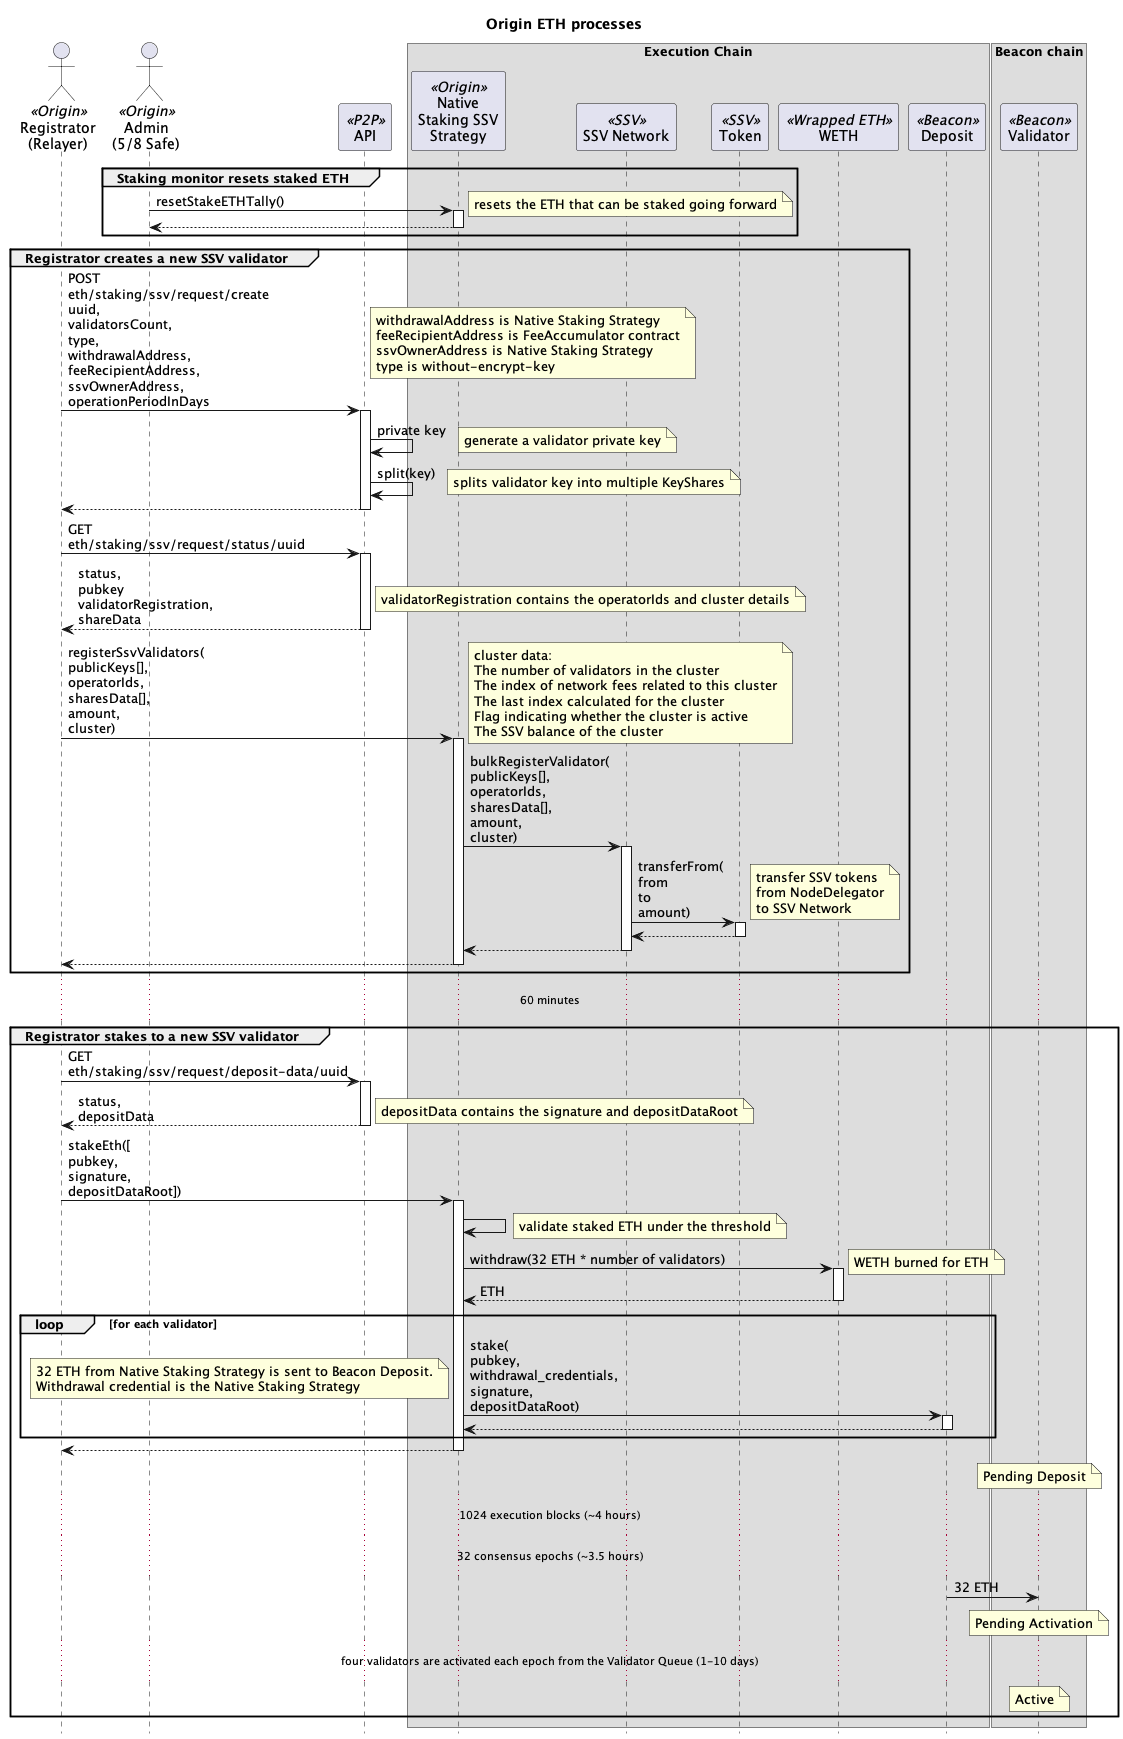

The diagram above was rendered by PlantUML. Its source (embedded in the PNG):
@startuml

skinparam tabSize 2
hide footbox

title "Origin ETH processes"

' actor "Anyone" as sender
actor "Registrator\n(Relayer)" as reg <<Origin>>
actor "Admin\n(5/8 Safe)" as admin <<Origin>>
' actor "Strategist\n(2/9 Safe)" as strategist <<Origin>>
' actor "Governor\n(Timelock)" as gov <<Origin>>
' actor "Treasury" as treasury <<Origin>>
participant "API" as api <<P2P>>
' actor "Operators" as ssvOp <<SSV>>

box "Execution Chain"
' participant "Harvester" as harv <<Origin>>
participant "Native\nStaking SSV\nStrategy" as nativeStrat <<Origin>>
' participant "Fee\nAccumulator" as feeAccum <<Origin>>
participant "SSV Network" as ssvNet <<SSV>>
participant "Token" as ssv <<SSV>>
participant "WETH" as weth <<Wrapped ETH>>
participant "Deposit" as dep <<Beacon>>
end box

box "Beacon chain"
participant "Validator" as val <<Beacon>>
end box

' group Governor initializes the Native Staking Strategy

' gov -> nativeStrat : initialize()
' activate nativeStrat
' nativeStrat -> ssv : approve(\nSSV Network,\namount)
' activate ssv
' note right : Native Staking Strategy approves\nSSV Network to spend\nSSV tokens
' return
' ' nativeStrat -> ssvNet : setFeeRecipientAddress(\nrecipient)
' ' activate ssvNet
' ' note right : NodeDelegator set as the fee recipient
' ' return
' return

' gov -> ssv : transfer(\nfrom\nto\namount)
' activate ssv
' note right : transfer SSV tokens\nfrom Governor\nto Native Staking Strategy
' return

' end group

' group Governor sets staked ETH threshold

' gov -> nativeStrat : setStakeETHThreshold()
' activate nativeStrat
' note right: set ETH that can be staked before the staking monitor has to reset
' return

' end group

group Staking monitor resets staked ETH

admin -> nativeStrat : resetStakeETHTally()
activate nativeStrat
note right: resets the ETH that can be staked going forward
return

end group

group Registrator creates a new SSV validator

reg -> api: POST\neth/staking/ssv/request/create\nuuid,\nvalidatorsCount,\ntype,\nwithdrawalAddress,\nfeeRecipientAddress,\nssvOwnerAddress,\noperationPeriodInDays
activate api
note right
withdrawalAddress is Native Staking Strategy
feeRecipientAddress is FeeAccumulator contract
ssvOwnerAddress is Native Staking Strategy
type is without-encrypt-key
end note
api -> api: private key
note right : generate a validator private key
api -> api: split(key)
note right : splits validator key into multiple KeyShares
return

reg -> api: GET\neth/staking/ssv/request/status/uuid
activate api
return status,\npubkey\nvalidatorRegistration,\nshareData
note right : validatorRegistration contains the operatorIds and cluster details

reg -> nativeStrat : registerSsvValidators(\npublicKeys[],\noperatorIds,\nsharesData[],\namount,\ncluster)
activate nativeStrat
note right
cluster data:
The number of validators in the cluster
The index of network fees related to this cluster
The last index calculated for the cluster
Flag indicating whether the cluster is active
The SSV balance of the cluster
end note
nativeStrat -> ssvNet : bulkRegisterValidator(\npublicKeys[],\noperatorIds,\nsharesData[],\namount,\ncluster)
activate ssvNet
ssvNet -> ssv : transferFrom(\nfrom\nto\namount)
activate ssv
note right: transfer SSV tokens\nfrom NodeDelegator\nto SSV Network
return
return
return

end group

... 60 minutes ...

group Registrator stakes to a new SSV validator

reg -> api: GET\neth/staking/ssv/request/deposit-data/uuid
activate api
return status,\ndepositData
note right : depositData contains the signature and depositDataRoot

reg -> nativeStrat : stakeEth([\npubkey,\nsignature,\ndepositDataRoot])
activate nativeStrat
nativeStrat -> nativeStrat
note right : validate staked ETH under the threshold
nativeStrat -> weth : withdraw(32 ETH * number of validators)
activate weth
note right : WETH burned for ETH
return ETH

loop for each validator

nativeStrat -> dep : stake(\npubkey,\nwithdrawal_credentials,\nsignature,\ndepositDataRoot)
activate dep
note left
32 ETH from Native Staking Strategy is sent to Beacon Deposit.
Withdrawal credential is the Native Staking Strategy
end note
return
end
return

note over val : Pending Deposit

... 1024 execution blocks (~4 hours) ...
... 32 consensus epochs (~3.5 hours) ...

dep -> val : 32 ETH

note over val : Pending Activation

... four validators are activated each epoch from the Validator Queue (1-10 days) ...

note over val : Active

end group


' group Registrator deposits more SSV to SSV cluster

' treasury -> ssv : transfer(\nto\namount)
' activate ssv
' note right : transfer SSV tokens\nfrom Treasury\nto Native Staking Strategy
' return

' group SSV ClusterScanner
' reg -> ssvNet : getPastEvents(filter)
' activate ssvNet
' note right : get all events where the ownerAddress\nis the Native Staking Strategy
' return events

' reg -> reg : getCluster(events):\n cluster
' note right
' cluster data:
'   validatorCount
'   networkFeeIndex
'   index
'   active
'   balance
' end note
' end group

' reg -> nativeStrat : depositSSV(\noperatorIds,\namount,\ncluster)
' activate nativeStrat
' nativeStrat -> ssvNet : deposit(\nclusterOwner,\noperatorIds,\namount,\ncluster)
' activate ssvNet
' note right
' clusterOwner is Native Staking Strategy
' operatorIds are the SSV Operators
' amount of SSV tokens
' end note
' ssvNet -> ssv : transferFrom(\nfrom\nto\namount)
' activate ssv
' note right: transfer SSV tokens\nfrom Native Staking Strategy\nto SSV Network
' return
' return
' return
' end group

' group Consensus Rewards

' note over val
' attesting to blocks
' proposing blocks
' participating in sync committees
' end note
' val -> val : ETH

' ... swept every 8-10 days ...

' note over val : partial withdraw of excess ETH\nfrom validator to the Native Staking Strategy
' val -> nativeStrat : ETH

' note over nativeStrat : Native Staking Strategy's\nWETH balance does not change

' end group

' group Registrator full withdraw from validator

' reg -> nativeStrat : exitSsvValidator(\npublicKey\noperatorIds)
' activate nativeStrat
' nativeStrat -> ssvNet : exitValidator(\npublicKey\noperatorIds)
' activate ssvNet
' return
' return

' ssvOp -> ssvOp : sign(\npk,\nexit message)
' note right : voluntary exit message signed by the validator private key
' ssvOp -> val : signed voluntary exit message
' activate val
' return

' ... wait until validator has exited.\nmin four epochs (~25 min), currently 1.5 hours but can take a number of days depending on the number of validators in the exit queue ...

' reg -> nativeStrat : removeSsvValidator(\npublicKey,\noperatorIds,\ncluster)
' activate nativeStrat
' nativeStrat -> ssvNet : removeValidator(\npublicKey\noperatorIds,\ncluster)
' activate ssvNet
' note right : stop paying SSV to Operators\n and reduce required SSV collateral
' return
' return

' ... wait for the validator to be swept on the Beacon chain\ncurrent time is every 8.5 days ...

' val -> nativeStrat : ETH
' note left : transfer staked ETH and rewards\nfrom Beacon Deposit\nto Native Staking Strategy

' note over nativeStrat : Native Staking Strategy's\nWETH balance does not change

' end group

' group Registrator does accounting of consensus rewards and validator withdrawals

' reg -> nativeStrat : doAccounting()
' activate nativeStrat

' note over nativeStrat
' ETH received since last accounting = current ETH balance - previous consensus rewards
' validator withdrawals = ETH received / 32 ETH
' end note

' nativeStrat -> weth : deposit(\nwithdrawn ETH)
' activate weth
' note left : convert ETH from full withdrawals to WETH
' return

' nativeStrat -> weth : transfer(\nvault,\nwithdrawn ETH)
' activate weth
' note left : transfer withdrawn WETH\nfrom Native Staking Strategy\nto OETH Vault
' return

' note over nativeStrat
' Add remaining ETH to consensus rewards.
' ETH from consensus rewards stays in the Native Staking Strategy.
' end note

' return accounting valid flag

' end group

' group Execution Rewards

' sender -> feeAccum : ETH
' note right : tx fees and MEV rewards

' note over nativeStrat : Native Staking Strategy's\nWETH balance does not change

' end group

' group Harvester collects ETH rewards

' sender -> harv : harvestAndSwap(\nstrtaegy)
' activate harv
' harv -> nativeStrat : collectRewardTokens()
' activate nativeStrat

' nativeStrat -> feeAccum : collect()
' activate feeAccum
' feeAccum -> nativeStrat : ETH
' note right : send all execution rewards in the FeeAccumulator\nto the Native Staking Stragegy
' return execution rewards

' note over nativeStrat : total rewards = execution rewards + consensus rewards

' note over nativeStrat : reset consensus rewards to zero

' nativeStrat -> weth : deposit(\ntotal rewards)
' activate weth
' note left : convert ETH rewards to WETH
' return

' nativeStrat -> weth : transfer(\nHarvester,\ntotal ETH rewards)
' activate weth
' note left : transfer rewards as WETH\nfrom Native Staking Strategy\nto Harvester
' return

' return
' return

' end group


' group Strategist pauses Native Staking Strategy

' strategist -> nativeStrat : pause()
' activate nativeStrat
' return

' end group

' group Strategist unpauses Native Staking Strategy

' strategist -> nativeStrat : manuallyFixAccounting(0, 0, 0)
' activate nativeStrat
' note right : params _validatorsDelta, _consensusRewardsDelta\nand _ethToVaultAmount all set to zero
' nativeStrat -> nativeStrat
' note right : unpause
' return

' end group

@enduml